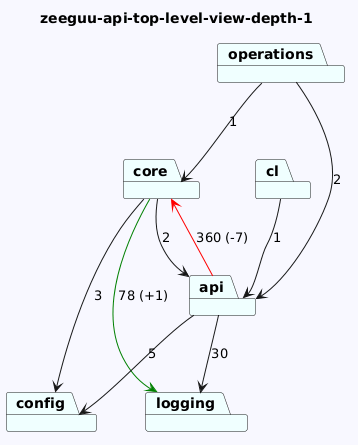

The diagram above was rendered by PlantUML. Its source (embedded in the PNG):
@startuml
skinparam backgroundColor GhostWhite
title zeeguu-api-top-level-view-depth-1
package "logging" #Azure
package "cl" #Azure
package "config" #Azure
package "operations" #Azure
package "core" #Azure
package "api" #Azure

"cl"-->"api"  : 1

"operations"-->"api"  : 2
"operations"-->"core"  : 1
"core"-->"logging" #Green : 78 (+1)
"core"-->"config"  : 3
"core"-->"api"  : 2
"api"-->"config"  : 5
"api"-->"logging"  : 30
"api"-->"core" #Red : 360 (-7)
@enduml